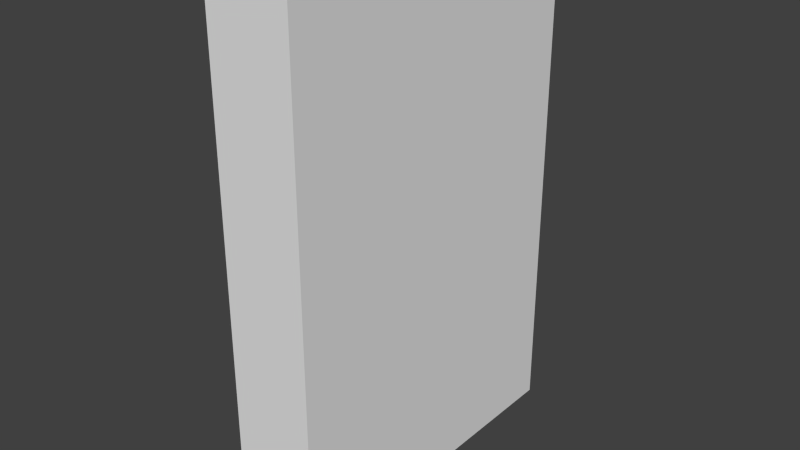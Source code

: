 # Source: Model_Source.blend  (saved by Blender 2.75.0; exported with 4.5.12 LTS)
import bpy
from mathutils import Matrix  # noqa: F401  (used for matrix-valued properties, if any)

bpy.ops.wm.read_factory_settings(use_empty=True)
scene = bpy.context.scene
scene.name = 'Scene'

# ---- collections
col_collection_1 = bpy.data.collections.new('Collection 1'); scene.collection.children.link(col_collection_1)
col_collection_1.hide_render = True
col_collection_1.hide_viewport = True
col_collection_2 = bpy.data.collections.new('Collection 2'); scene.collection.children.link(col_collection_2)

# ---- world
world_world = bpy.data.worlds.new('World'); scene.world = world_world
world_world.color = (0.05088, 0.05088, 0.05088)
world_world.use_sun_shadow = False
world_world.sun_shadow_jitter_overblur = 0.0
world_world.cycles.sampling_method = 'MANUAL'
world_world.cycles.sample_map_resolution = 256

# ---- meshes
me_cube_001 = bpy.data.meshes.new('Cube.001')
me_cube_001.from_pydata([(0.09865, 0.1283, 0.9905), (0.09865, 0.1373, 0.989), (0.09865, 0.1455, 0.9866), (0.09865, 0.1527, 0.9835), (0.09865, 0.159, 0.9795), (0.09865, 0.1644, 0.9749), (0.09865, 0.1689, 0.9696), (0.09865, 0.1726, 0.9637), (0.09865, 0.1755, 0.9574), (0.09865, 0.1775, 0.9506), (0.09865, 0.1787, 0.9435), (0.09865, 0.1791, 0.9361), (0.09865, 0.1787, 0.9287), (0.09865, 0.1774, 0.9217), (0.09865, 0.1753, 0.9151), (0.09865, 0.1723, 0.9089), (0.09865, 0.1683, 0.9032), (0.09865, 0.1635, 0.8981), (0.09865, 0.1578, 0.8936), (0.09865, 0.1511, 0.8898), (0.09865, 0.1434, 0.8867), (0.09865, 0.1349, 0.8845), (0.09865, 0.1253, 0.8831), (0.09865, 0.08616, 0.8826), (0.09865, 0.08616, 0.8), (0.09865, 0.05872, 0.8), (0.09865, 0.05872, 0.991), (0.09865, 0.1222, 0.9075), (0.09865, 0.1268, 0.9081), (0.09865, 0.1311, 0.9092), (0.09865, 0.135, 0.9108), (0.09865, 0.1386, 0.9127), (0.09865, 0.1417, 0.9151), (0.09865, 0.1444, 0.9178), (0.09865, 0.1467, 0.921), (0.09865, 0.1485, 0.9245), (0.09865, 0.1498, 0.9284), (0.09865, 0.1506, 0.9326), (0.09865, 0.1508, 0.9372), (0.09865, 0.1507, 0.9407), (0.09865, 0.1502, 0.9442), (0.09865, 0.1493, 0.9477), (0.09865, 0.148, 0.951), (0.09865, 0.1462, 0.9541), (0.09865, 0.1439, 0.957), (0.09865, 0.1412, 0.9596), (0.09865, 0.1379, 0.9619), (0.09865, 0.1339, 0.9637), (0.09865, 0.1294, 0.9651), (0.09865, 0.1242, 0.966), (0.09865, 0.08616, 0.9663), (0.09865, 0.08616, 0.9072), (0.09865, -0.0096, 0.8), (0.09865, -0.0096, 0.991), (0.09865, 0.01784, 0.991), (0.09865, 0.01784, 0.8), (0.09865, -0.1209, 0.9905), (0.09865, -0.1122, 0.9893), (0.09865, -0.1042, 0.9872), (0.09865, -0.09685, 0.9844), (0.09865, -0.09025, 0.9809), (0.09865, -0.08443, 0.9766), (0.09865, -0.07941, 0.9717), (0.09865, -0.07523, 0.966), (0.09865, -0.07193, 0.9598), (0.09865, -0.06952, 0.9529), (0.09865, -0.06806, 0.9455), (0.09865, -0.06756, 0.9375), (0.09865, -0.0678, 0.9321), (0.09865, -0.06851, 0.9269), (0.09865, -0.06967, 0.922), (0.09865, -0.07129, 0.9173), (0.09865, -0.07336, 0.9129), (0.09865, -0.07586, 0.9089), (0.09865, -0.07878, 0.905), (0.09865, -0.08212, 0.9015), (0.09865, -0.08587, 0.8983), (0.09865, -0.09002, 0.8955), (0.09865, -0.09456, 0.8929), (0.09865, -0.09948, 0.8907), (0.09865, -0.09131, 0.8845), (0.09865, -0.08397, 0.8772), (0.09865, -0.07715, 0.8689), (0.09865, -0.03088, 0.8), (0.09865, -0.06364, 0.8), (0.09865, -0.1054, 0.8626), (0.09865, -0.1144, 0.8723), (0.09865, -0.1184, 0.8757), (0.09865, -0.1222, 0.8784), (0.09865, -0.1258, 0.8803), (0.09865, -0.1292, 0.8816), (0.09865, -0.1327, 0.8824), (0.09865, -0.1361, 0.8828), (0.09865, -0.151, 0.8829), (0.09865, -0.151, 0.8), (0.09865, -0.1784, 0.8), (0.09865, -0.1784, 0.991), (0.09865, -0.1264, 0.9078), (0.09865, -0.1204, 0.9087), (0.09865, -0.1151, 0.9101), (0.09865, -0.1105, 0.912), (0.09865, -0.1067, 0.9144), (0.09865, -0.1035, 0.9171), (0.09865, -0.1009, 0.9201), (0.09865, -0.09891, 0.9234), (0.09865, -0.09745, 0.927), (0.09865, -0.09648, 0.9308), (0.09865, -0.09596, 0.9346), (0.09865, -0.09584, 0.9386), (0.09865, -0.09613, 0.9429), (0.09865, -0.09687, 0.947), (0.09865, -0.09808, 0.9507), (0.09865, -0.09978, 0.954), (0.09865, -0.102, 0.9571), (0.09865, -0.1047, 0.9597), (0.09865, -0.108, 0.962), (0.09865, -0.1119, 0.9639), (0.09865, -0.1163, 0.9655), (0.09865, -0.1214, 0.9665), (0.09865, -0.127, 0.9672), (0.09865, -0.151, 0.9674), (0.09865, -0.151, 0.9075), (0.08465, -0.1209, 0.9905), (0.09865, -0.1209, 0.9905), (0.08465, -0.1122, 0.9893), (0.09865, -0.1122, 0.9893), (0.08465, -0.1042, 0.9872), (0.09865, -0.1042, 0.9872), (0.08465, -0.09685, 0.9844), (0.09865, -0.09685, 0.9844), (0.08465, -0.09025, 0.9809), (0.09865, -0.09025, 0.9809), (0.08465, -0.08443, 0.9766), (0.09865, -0.08443, 0.9766), (0.08465, -0.07941, 0.9717), (0.09865, -0.07941, 0.9717), (0.08465, -0.07523, 0.966), (0.09865, -0.07523, 0.966), (0.08465, -0.07193, 0.9598), (0.09865, -0.07193, 0.9598), (0.08465, -0.06952, 0.9529), (0.09865, -0.06952, 0.9529), (0.08465, -0.06806, 0.9455), (0.09865, -0.06806, 0.9455), (0.08465, -0.06756, 0.9375), (0.09865, -0.06756, 0.9375), (0.08465, -0.0678, 0.9321), (0.09865, -0.0678, 0.9321), (0.08465, -0.06851, 0.9269), (0.09865, -0.06851, 0.9269), (0.08465, -0.06967, 0.922), (0.09865, -0.06967, 0.922), (0.08465, -0.07129, 0.9173), (0.09865, -0.07129, 0.9173), (0.08465, -0.07336, 0.9129), (0.09865, -0.07336, 0.9129), (0.08465, -0.07586, 0.9089), (0.09865, -0.07586, 0.9089), (0.08465, -0.07878, 0.905), (0.09865, -0.07878, 0.905), (0.08465, -0.08212, 0.9015), (0.09865, -0.08212, 0.9015), (0.08465, -0.08587, 0.8983), (0.09865, -0.08587, 0.8983), (0.08465, -0.09002, 0.8955), (0.09865, -0.09002, 0.8955), (0.08465, -0.09456, 0.8929), (0.09865, -0.09456, 0.8929), (0.08465, -0.09948, 0.8907), (0.09865, -0.09948, 0.8907), (0.08465, -0.09131, 0.8845), (0.09865, -0.09131, 0.8845), (0.08465, -0.08397, 0.8772), (0.09865, -0.08397, 0.8772), (0.08465, -0.07715, 0.8689), (0.09865, -0.07715, 0.8689), (0.08465, -0.03088, 0.8), (0.09865, -0.03088, 0.8), (0.08465, -0.06364, 0.8), (0.09865, -0.06364, 0.8), (0.08465, -0.1054, 0.8626), (0.09865, -0.1054, 0.8626), (0.08465, -0.1144, 0.8723), (0.09865, -0.1144, 0.8723), (0.08465, -0.1184, 0.8757), (0.09865, -0.1184, 0.8757), (0.08465, -0.1222, 0.8784), (0.09865, -0.1222, 0.8784), (0.08465, -0.1258, 0.8803), (0.09865, -0.1258, 0.8803), (0.08465, -0.1292, 0.8816), (0.09865, -0.1292, 0.8816), (0.08465, -0.1327, 0.8824), (0.09865, -0.1327, 0.8824), (0.08465, -0.1361, 0.8828), (0.09865, -0.1361, 0.8828), (0.08465, -0.151, 0.8829), (0.09865, -0.151, 0.8829), (0.08465, -0.151, 0.8), (0.09865, -0.151, 0.8), (0.08465, -0.1784, 0.8), (0.09865, -0.1784, 0.8), (0.08465, -0.1784, 0.991), (0.09865, -0.1784, 0.991), (0.08465, -0.1264, 0.9078), (0.09865, -0.1264, 0.9078), (0.08465, -0.1204, 0.9087), (0.09865, -0.1204, 0.9087), (0.08465, -0.1151, 0.9101), (0.09865, -0.1151, 0.9101), (0.08465, -0.1105, 0.912), (0.09865, -0.1105, 0.912), (0.08465, -0.1067, 0.9144), (0.09865, -0.1067, 0.9144), (0.08465, -0.1035, 0.9171), (0.09865, -0.1035, 0.9171), (0.08465, -0.1009, 0.9201), (0.09865, -0.1009, 0.9201), (0.08465, -0.09891, 0.9234), (0.09865, -0.09891, 0.9234), (0.08465, -0.09745, 0.927), (0.09865, -0.09745, 0.927), (0.08465, -0.09648, 0.9308), (0.09865, -0.09648, 0.9308), (0.08465, -0.09596, 0.9346), (0.09865, -0.09596, 0.9346), (0.08465, -0.09584, 0.9386), (0.09865, -0.09584, 0.9386), (0.08465, -0.09613, 0.9429), (0.09865, -0.09613, 0.9429), (0.08465, -0.09687, 0.947), (0.09865, -0.09687, 0.947), (0.08465, -0.09808, 0.9507), (0.09865, -0.09808, 0.9507), (0.08465, -0.09978, 0.954), (0.09865, -0.09978, 0.954), (0.08465, -0.102, 0.9571), (0.09865, -0.102, 0.9571), (0.08465, -0.1047, 0.9597), (0.09865, -0.1047, 0.9597), (0.08465, -0.108, 0.962), (0.09865, -0.108, 0.962), (0.08465, -0.1119, 0.9639), (0.09865, -0.1119, 0.9639), (0.08465, -0.1163, 0.9655), (0.09865, -0.1163, 0.9655), (0.08465, -0.1214, 0.9665), (0.09865, -0.1214, 0.9665), (0.08465, -0.127, 0.9672), (0.09865, -0.127, 0.9672), (0.08465, -0.151, 0.9674), (0.09865, -0.151, 0.9674), (0.08465, -0.151, 0.9075), (0.09865, -0.151, 0.9075), (0.08465, -0.0096, 0.8), (0.09865, -0.0096, 0.8), (0.08465, -0.0096, 0.991), (0.09865, -0.0096, 0.991), (0.08465, 0.01784, 0.991), (0.09865, 0.01784, 0.991), (0.08465, 0.01784, 0.8), (0.09865, 0.01784, 0.8), (0.08465, 0.1283, 0.9905), (0.09865, 0.1283, 0.9905), (0.08465, 0.1373, 0.989), (0.09865, 0.1373, 0.989), (0.08465, 0.1455, 0.9866), (0.09865, 0.1455, 0.9866), (0.08465, 0.1527, 0.9835), (0.09865, 0.1527, 0.9835), (0.08465, 0.159, 0.9795), (0.09865, 0.159, 0.9795), (0.08465, 0.1644, 0.9749), (0.09865, 0.1644, 0.9749), (0.08465, 0.1689, 0.9696), (0.09865, 0.1689, 0.9696), (0.08465, 0.1726, 0.9637), (0.09865, 0.1726, 0.9637), (0.08465, 0.1755, 0.9574), (0.09865, 0.1755, 0.9574), (0.08465, 0.1775, 0.9506), (0.09865, 0.1775, 0.9506), (0.08465, 0.1787, 0.9435), (0.09865, 0.1787, 0.9435), (0.08465, 0.1791, 0.9361), (0.09865, 0.1791, 0.9361), (0.08465, 0.1787, 0.9287), (0.09865, 0.1787, 0.9287), (0.08465, 0.1774, 0.9217), (0.09865, 0.1774, 0.9217), (0.08465, 0.1753, 0.9151), (0.09865, 0.1753, 0.9151), (0.08465, 0.1723, 0.9089), (0.09865, 0.1723, 0.9089), (0.08465, 0.1683, 0.9032), (0.09865, 0.1683, 0.9032), (0.08465, 0.1635, 0.8981), (0.09865, 0.1635, 0.8981), (0.08465, 0.1578, 0.8936), (0.09865, 0.1578, 0.8936), (0.08465, 0.1511, 0.8898), (0.09865, 0.1511, 0.8898), (0.08465, 0.1434, 0.8867), (0.09865, 0.1434, 0.8867), (0.08465, 0.1349, 0.8845), (0.09865, 0.1349, 0.8845), (0.08465, 0.1253, 0.8831), (0.09865, 0.1253, 0.8831), (0.08465, 0.08616, 0.8826), (0.09865, 0.08616, 0.8826), (0.08465, 0.08616, 0.8), (0.09865, 0.08616, 0.8), (0.08465, 0.05872, 0.8), (0.09865, 0.05872, 0.8), (0.08465, 0.05872, 0.991), (0.09865, 0.05872, 0.991), (0.08465, 0.1222, 0.9075), (0.09865, 0.1222, 0.9075), (0.08465, 0.1268, 0.9081), (0.09865, 0.1268, 0.9081), (0.08465, 0.1311, 0.9092), (0.09865, 0.1311, 0.9092), (0.08465, 0.135, 0.9108), (0.09865, 0.135, 0.9108), (0.08465, 0.1386, 0.9127), (0.09865, 0.1386, 0.9127), (0.08465, 0.1417, 0.9151), (0.09865, 0.1417, 0.9151), (0.08465, 0.1444, 0.9178), (0.09865, 0.1444, 0.9178), (0.08465, 0.1467, 0.921), (0.09865, 0.1467, 0.921), (0.08465, 0.1485, 0.9245), (0.09865, 0.1485, 0.9245), (0.08465, 0.1498, 0.9284), (0.09865, 0.1498, 0.9284), (0.08465, 0.1506, 0.9326), (0.09865, 0.1506, 0.9326), (0.08465, 0.1508, 0.9372), (0.09865, 0.1508, 0.9372), (0.08465, 0.1507, 0.9407), (0.09865, 0.1507, 0.9407), (0.08465, 0.1502, 0.9442), (0.09865, 0.1502, 0.9442), (0.08465, 0.1493, 0.9477), (0.09865, 0.1493, 0.9477), (0.08465, 0.148, 0.951), (0.09865, 0.148, 0.951), (0.08465, 0.1462, 0.9541), (0.09865, 0.1462, 0.9541), (0.08465, 0.1439, 0.957), (0.09865, 0.1439, 0.957), (0.08465, 0.1412, 0.9596), (0.09865, 0.1412, 0.9596), (0.08465, 0.1379, 0.9619), (0.09865, 0.1379, 0.9619), (0.08465, 0.1339, 0.9637), (0.09865, 0.1339, 0.9637), (0.08465, 0.1294, 0.9651), (0.09865, 0.1294, 0.9651), (0.08465, 0.1242, 0.966), (0.09865, 0.1242, 0.966), (0.08465, 0.08616, 0.9663), (0.09865, 0.08616, 0.9663), (0.08465, 0.08616, 0.9072), (0.09865, 0.08616, 0.9072), (-0.1, -0.4, 0.0), (-0.1, -0.4, 1.1), (-0.1, 0.4, 0.0), (-0.1, 0.4, 1.1), (0.1, -0.4, 0.0), (0.1, -0.4, 1.1), (0.1, 0.4, 0.0), (0.1, 0.4, 1.1), (-0.1, -0.3333, 1.2), (-0.1, 0.3333, 1.2), (-0.1, 0.3333, 0.0), (-0.1, -0.3333, 0.0), (0.1, 0.3333, 1.2), (0.1, -0.3333, 1.2), (0.1, -0.3333, 0.0), (0.1, 0.3333, 0.0), (-0.1, -0.4, 1.011), (-0.1, 0.4, 1.011), (0.1, 0.4, 1.011), (0.1, -0.4, 1.011), (0.1, 0.3333, 1.073), (0.1, -0.3333, 1.073), (-0.1, -0.3333, 1.073), (-0.1, 0.3333, 1.073), (0.09, -0.3333, 0.0), (0.09, 0.3333, 0.0), (0.09, 0.3333, 1.073), (0.09, -0.3333, 1.073), (-0.1, -0.2964, 1.2), (-0.1, 0.2964, 1.2), (-0.1, 0.2964, 0.0), (-0.1, -0.2964, 0.0), (0.1, 0.2964, 1.2), (0.1, -0.2964, 1.2), (-0.1, 0.2964, 1.133), (-0.1, -0.2964, 1.133), (0.1, -0.2964, 1.133), (0.1, 0.2964, 1.133), (0.09, -0.2964, 0.0), (0.09, 0.2964, 0.0), (0.09, -0.2964, 1.133), (0.09, 0.2964, 1.133)], [], [(22, 21, 20, 19, 18, 17, 16, 15, 14, 13, 12, 11, 10, 40, 39, 38, 37, 36, 35, 34, 33, 32, 31, 30, 29, 28, 27, 51, 50, 49, 48, 47, 46, 45, 44, 43, 42, 41, 9, 8, 7, 6, 5, 4, 3, 2, 1, 0, 26, 25, 24, 23), (116, 64, 63, 117), (66, 65, 64, 116, 115, 114, 113, 112, 111, 110, 109, 108, 107, 106, 105, 104, 103, 102, 101, 100, 99, 98, 97, 121, 120, 119, 118, 117, 63, 62, 61, 60, 59, 58, 57, 56, 96, 95, 94, 93, 92, 91, 90, 89, 88, 87, 86, 85, 84, 83, 82, 81, 80, 79, 78, 77, 76, 75, 74, 73, 72, 71, 70, 69, 68, 67), (52, 55, 54, 53), (40, 10, 9, 41), (123, 125, 124, 122), (125, 127, 126, 124), (127, 129, 128, 126), (129, 131, 130, 128), (131, 133, 132, 130), (133, 135, 134, 132), (135, 137, 136, 134), (137, 139, 138, 136), (139, 141, 140, 138), (141, 143, 142, 140), (143, 145, 144, 142), (145, 147, 146, 144), (147, 149, 148, 146), (149, 151, 150, 148), (151, 153, 152, 150), (153, 155, 154, 152), (155, 157, 156, 154), (157, 159, 158, 156), (159, 161, 160, 158), (161, 163, 162, 160), (163, 165, 164, 162), (165, 167, 166, 164), (167, 169, 168, 166), (179, 181, 180, 178), (253, 205, 204, 252), (195, 197, 196, 194), (173, 172, 170, 171), (181, 183, 182, 180), (177, 176, 174, 175), (177, 179, 178, 176), (173, 175, 174, 172), (169, 171, 170, 168), (183, 185, 184, 182), (185, 187, 186, 184), (187, 189, 188, 186), (189, 191, 190, 188), (191, 193, 192, 190), (193, 195, 194, 192), (249, 251, 250, 248), (197, 199, 198, 196), (199, 201, 200, 198), (201, 203, 202, 200), (307, 309, 308, 306), (203, 123, 122, 202), (205, 207, 206, 204), (207, 209, 208, 206), (209, 211, 210, 208), (211, 213, 212, 210), (213, 215, 214, 212), (215, 217, 216, 214), (217, 219, 218, 216), (219, 221, 220, 218), (221, 223, 222, 220), (223, 225, 224, 222), (225, 227, 226, 224), (227, 229, 228, 226), (229, 231, 230, 228), (231, 233, 232, 230), (233, 235, 234, 232), (235, 237, 236, 234), (237, 239, 238, 236), (239, 241, 240, 238), (241, 243, 242, 240), (243, 245, 244, 242), (245, 247, 246, 244), (247, 249, 248, 246), (251, 253, 252, 250), (255, 257, 256, 254), (257, 259, 258, 256), (259, 261, 260, 258), (261, 255, 254, 260), (263, 265, 264, 262), (265, 267, 266, 264), (267, 269, 268, 266), (269, 271, 270, 268), (271, 273, 272, 270), (273, 275, 274, 272), (275, 277, 276, 274), (277, 279, 278, 276), (279, 281, 280, 278), (281, 283, 282, 280), (283, 285, 284, 282), (285, 287, 286, 284), (287, 289, 288, 286), (289, 291, 290, 288), (291, 293, 292, 290), (293, 295, 294, 292), (295, 297, 296, 294), (297, 299, 298, 296), (299, 301, 300, 298), (301, 303, 302, 300), (303, 305, 304, 302), (305, 307, 306, 304), (365, 317, 316, 364), (309, 311, 310, 308), (311, 313, 312, 310), (313, 315, 314, 312), (363, 362, 360, 361), (315, 263, 262, 314), (317, 319, 318, 316), (319, 321, 320, 318), (321, 323, 322, 320), (323, 325, 324, 322), (325, 327, 326, 324), (327, 329, 328, 326), (329, 331, 330, 328), (331, 333, 332, 330), (333, 335, 334, 332), (335, 337, 336, 334), (337, 339, 338, 336), (339, 341, 340, 338), (341, 343, 342, 340), (343, 345, 344, 342), (345, 347, 346, 344), (347, 349, 348, 346), (349, 351, 350, 348), (351, 353, 352, 350), (353, 355, 354, 352), (355, 357, 356, 354), (357, 359, 358, 356), (359, 361, 360, 358), (363, 365, 364, 362), (389, 383, 368, 376), (383, 384, 372, 368), (387, 385, 370, 380), (385, 382, 366, 370), (378, 373, 369, 375), (371, 379, 374, 367), (398, 378, 375, 395), (384, 386, 381, 372), (381, 386, 392, 391), (382, 388, 377, 366), (400, 389, 376, 396), (395, 375, 389, 400), (367, 374, 388, 382), (399, 379, 387, 402), (373, 378, 386, 384), (371, 367, 382, 385), (379, 371, 385, 387), (369, 373, 384, 383), (375, 369, 383, 389), (406, 393, 390, 404), (402, 387, 393, 406), (387, 380, 390, 393), (386, 403, 407, 392), (403, 402, 406, 407), (392, 407, 405, 391), (407, 406, 404, 405), (378, 398, 403, 386), (398, 399, 402, 403), (374, 394, 401, 388), (394, 395, 400, 401), (388, 401, 397, 377), (401, 400, 396, 397), (379, 399, 394, 374), (399, 398, 395, 394)])
me_cube_001.polygons.foreach_set('use_smooth', [0, 0, 0, 0, 0, 1, 1, 1, 1, 1, 1, 1, 1, 1, 1, 1, 1, 1, 1, 1, 1, 1, 1, 1, 1, 1, 1, 1, 1, 1, 1, 1, 1, 1, 1, 1, 1, 1, 1, 1, 1, 1, 1, 1, 1, 1, 1, 1, 1, 1, 1, 1, 1, 1, 1, 1, 1, 1, 1, 1, 1, 1, 1, 1, 1, 1, 1, 1, 1, 1, 1, 1, 1, 1, 1, 1, 1, 1, 1, 1, 1, 1, 1, 1, 1, 1, 1, 1, 1, 1, 1, 1, 1, 1, 1, 1, 1, 1, 1, 1, 1, 1, 1, 1, 1, 1, 1, 1, 1, 1, 1, 1, 1, 1, 1, 1, 1, 1, 1, 1, 1, 1, 1, 1, 1, 1, 1, 0, 0, 0, 0, 0, 0, 0, 0, 0, 0, 0, 0, 0, 0, 0, 0, 0, 0, 0, 0, 0, 0, 0, 0, 0, 0, 0, 0, 0, 0, 0, 0, 0, 0])
_uv = me_cube_001.uv_layers.new(name='UVMap')
_uv.uv.foreach_set('vector', [0.6601, 0.5667, 0.6597, 0.5667, 0.6593, 0.5666, 0.659, 0.5665, 0.6587, 0.5663, 0.6585, 0.5661, 0.6583, 0.5659, 0.6581, 0.5657, 0.658, 0.5654, 0.6579, 0.5652, 0.6579, 0.5649, 0.6579, 0.5646, 0.6579, 0.5643, 0.6591, 0.5642, 0.659, 0.5644, 0.659, 0.5645, 0.659, 0.5647, 0.6591, 0.5649, 0.6591, 0.565, 0.6592, 0.5652, 0.6593, 0.5653, 0.6594, 0.5654, 0.6595, 0.5655, 0.6597, 0.5656, 0.6599, 0.5657, 0.66, 0.5657, 0.6602, 0.5657, 0.6617, 0.5658, 0.6617, 0.5633, 0.6601, 0.5634, 0.6599, 0.5634, 0.6597, 0.5634, 0.6596, 0.5635, 0.6594, 0.5636, 0.6593, 0.5637, 0.6592, 0.5638, 0.6592, 0.564, 0.6591, 0.5641, 0.6579, 0.564, 0.658, 0.5637, 0.6581, 0.5634, 0.6583, 0.5632, 0.6585, 0.563, 0.6587, 0.5628, 0.659, 0.5626, 0.6593, 0.5625, 0.6596, 0.5624, 0.66, 0.5624, 0.6629, 0.5623, 0.6629, 0.5701, 0.6617, 0.5701, 0.6617, 0.5668, 0.6551, 0.5634, 0.6534, 0.5636, 0.6536, 0.5634, 0.6553, 0.5634, 0.6533, 0.5642, 0.6533, 0.5639, 0.6534, 0.5636, 0.6551, 0.5634, 0.6549, 0.5635, 0.6548, 0.5636, 0.6547, 0.5637, 0.6546, 0.5638, 0.6545, 0.564, 0.6545, 0.5641, 0.6544, 0.5643, 0.6544, 0.5645, 0.6544, 0.5646, 0.6544, 0.5648, 0.6545, 0.5649, 0.6545, 0.5651, 0.6546, 0.5652, 0.6547, 0.5654, 0.6549, 0.5655, 0.655, 0.5656, 0.6552, 0.5656, 0.6554, 0.5657, 0.6557, 0.5657, 0.6567, 0.5657, 0.6567, 0.5633, 0.6557, 0.5633, 0.6555, 0.5633, 0.6553, 0.5634, 0.6536, 0.5634, 0.6537, 0.5631, 0.6539, 0.5629, 0.6542, 0.5627, 0.6545, 0.5626, 0.6548, 0.5625, 0.6551, 0.5624, 0.6555, 0.5624, 0.6579, 0.5623, 0.6579, 0.5701, 0.6567, 0.5701, 0.6567, 0.5667, 0.6561, 0.5667, 0.6559, 0.5668, 0.6558, 0.5668, 0.6557, 0.5669, 0.6555, 0.5669, 0.6554, 0.567, 0.6552, 0.5672, 0.6548, 0.5676, 0.6531, 0.5701, 0.6517, 0.5701, 0.6536, 0.5673, 0.6539, 0.567, 0.6542, 0.5667, 0.6546, 0.5664, 0.6544, 0.5663, 0.6542, 0.5662, 0.654, 0.5661, 0.6538, 0.566, 0.6537, 0.5658, 0.6536, 0.5657, 0.6535, 0.5655, 0.6534, 0.5653, 0.6533, 0.5652, 0.6533, 0.5649, 0.6532, 0.5647, 0.6532, 0.5645, 0.6633, 0.5623, 0.6644, 0.5623, 0.6644, 0.5701, 0.6633, 0.5701, 0.6591, 0.5642, 0.6579, 0.5643, 0.6579, 0.564, 0.6591, 0.5641, 0.08813, 0.4778, 0.08813, 0.4781, 0.08755, 0.4781, 0.08755, 0.4778, 0.08813, 0.4781, 0.08813, 0.4784, 0.08755, 0.4784, 0.08755, 0.4781, 0.08813, 0.4784, 0.08813, 0.4788, 0.08755, 0.4788, 0.08755, 0.4784, 0.08813, 0.4788, 0.08813, 0.4791, 0.08755, 0.4791, 0.08755, 0.4788, 0.08813, 0.4791, 0.08813, 0.4793, 0.08755, 0.4793, 0.08755, 0.4791, 0.08813, 0.4793, 0.08813, 0.4796, 0.08755, 0.4796, 0.08755, 0.4793, 0.08813, 0.4796, 0.08813, 0.4798, 0.08755, 0.4798, 0.08755, 0.4796, 0.08813, 0.4798, 0.08813, 0.48, 0.08755, 0.48, 0.08755, 0.4798, 0.09047, 0.4786, 0.09047, 0.4783, 0.09105, 0.4783, 0.09105, 0.4786, 0.09047, 0.4783, 0.09047, 0.4781, 0.09105, 0.4781, 0.09105, 0.4783, 0.09047, 0.4781, 0.09047, 0.4778, 0.09105, 0.4778, 0.09105, 0.4781, 0.09047, 0.4778, 0.09047, 0.4776, 0.09105, 0.4776, 0.09105, 0.4778, 0.09047, 0.4776, 0.09047, 0.4774, 0.09105, 0.4774, 0.09105, 0.4776, 0.09047, 0.4774, 0.09047, 0.4772, 0.09105, 0.4772, 0.09105, 0.4774, 0.09047, 0.4772, 0.09047, 0.477, 0.09105, 0.477, 0.09105, 0.4772, 0.09047, 0.477, 0.09047, 0.4768, 0.09105, 0.4768, 0.09105, 0.477, 0.09047, 0.4768, 0.09047, 0.4766, 0.09105, 0.4766, 0.09105, 0.4768, 0.09047, 0.4766, 0.09047, 0.4764, 0.09105, 0.4764, 0.09105, 0.4766, 0.09047, 0.4764, 0.09047, 0.4762, 0.09105, 0.4762, 0.09105, 0.4764, 0.09047, 0.4762, 0.09047, 0.476, 0.09105, 0.476, 0.09105, 0.4762, 0.09047, 0.476, 0.09047, 0.4758, 0.09105, 0.4758, 0.09105, 0.476, 0.09047, 0.4758, 0.09047, 0.4757, 0.09105, 0.4757, 0.09105, 0.4758, 0.09047, 0.4757, 0.09047, 0.4755, 0.09105, 0.4755, 0.09105, 0.4757, 0.08638, 0.4801, 0.08638, 0.4776, 0.08697, 0.4776, 0.08697, 0.4801, 0.09575, 0.477, 0.09575, 0.4761, 0.09633, 0.4761, 0.09633, 0.477, 0.08638, 0.4761, 0.08638, 0.4755, 0.08697, 0.4755, 0.08697, 0.4761, 0.08813, 0.4786, 0.08872, 0.4786, 0.08872, 0.479, 0.08813, 0.479, 0.08638, 0.4776, 0.08638, 0.4771, 0.08697, 0.4771, 0.08697, 0.4776, 0.08813, 0.4755, 0.08872, 0.4755, 0.08872, 0.4782, 0.08813, 0.4782, 0.08638, 0.4813, 0.08638, 0.4801, 0.08697, 0.4801, 0.08697, 0.4813, 0.08813, 0.4786, 0.08813, 0.4782, 0.08872, 0.4782, 0.08872, 0.4786, 0.08813, 0.4794, 0.08813, 0.479, 0.08872, 0.479, 0.08872, 0.4794, 0.08638, 0.4771, 0.08638, 0.4769, 0.08697, 0.4769, 0.08697, 0.4771, 0.08638, 0.4769, 0.08638, 0.4767, 0.08697, 0.4767, 0.08697, 0.4769, 0.08638, 0.4767, 0.08638, 0.4765, 0.08697, 0.4765, 0.08697, 0.4767, 0.08638, 0.4765, 0.08638, 0.4764, 0.08697, 0.4764, 0.08697, 0.4765, 0.08638, 0.4764, 0.08638, 0.4762, 0.08697, 0.4762, 0.08697, 0.4764, 0.08638, 0.4762, 0.08638, 0.4761, 0.08697, 0.4761, 0.08697, 0.4762, 0.09339, 0.4764, 0.09339, 0.4755, 0.09397, 0.4755, 0.09397, 0.4764, 0.0893, 0.4755, 0.0893, 0.4787, 0.08872, 0.4787, 0.08872, 0.4755, 0.09808, 0.4766, 0.09808, 0.4755, 0.09867, 0.4755, 0.09867, 0.4766, 0.08463, 0.4831, 0.08463, 0.4755, 0.08521, 0.4755, 0.08521, 0.4831, 0.09222, 0.4764, 0.09222, 0.4779, 0.09164, 0.4779, 0.09164, 0.4764, 0.08813, 0.4755, 0.08813, 0.4778, 0.08755, 0.4778, 0.08755, 0.4755, 0.09575, 0.4761, 0.09575, 0.4759, 0.09633, 0.4759, 0.09633, 0.4761, 0.09575, 0.4759, 0.09575, 0.4757, 0.09633, 0.4757, 0.09633, 0.4759, 0.09575, 0.4757, 0.09575, 0.4755, 0.09633, 0.4755, 0.09633, 0.4757, 0.09633, 0.4773, 0.09633, 0.4772, 0.09692, 0.4772, 0.09692, 0.4773, 0.09633, 0.4772, 0.09633, 0.477, 0.09692, 0.477, 0.09692, 0.4772, 0.09633, 0.477, 0.09633, 0.4769, 0.09692, 0.4769, 0.09692, 0.477, 0.09633, 0.4769, 0.09633, 0.4767, 0.09692, 0.4767, 0.09692, 0.4769, 0.09633, 0.4767, 0.09633, 0.4766, 0.09692, 0.4766, 0.09692, 0.4767, 0.09633, 0.4766, 0.09633, 0.4764, 0.09692, 0.4764, 0.09692, 0.4766, 0.09633, 0.4764, 0.09633, 0.4763, 0.09692, 0.4763, 0.09692, 0.4764, 0.09633, 0.4763, 0.09633, 0.4761, 0.09692, 0.4761, 0.09692, 0.4763, 0.09633, 0.4761, 0.09633, 0.4759, 0.09692, 0.4759, 0.09692, 0.4761, 0.09633, 0.4759, 0.09633, 0.4758, 0.09692, 0.4758, 0.09692, 0.4759, 0.09633, 0.4758, 0.09633, 0.4756, 0.09692, 0.4756, 0.09692, 0.4758, 0.09633, 0.4756, 0.09633, 0.4755, 0.09692, 0.4755, 0.09692, 0.4756, 0.09339, 0.4777, 0.09339, 0.4775, 0.09397, 0.4775, 0.09397, 0.4777, 0.09339, 0.4775, 0.09339, 0.4774, 0.09397, 0.4774, 0.09397, 0.4775, 0.09339, 0.4774, 0.09339, 0.4772, 0.09397, 0.4772, 0.09397, 0.4774, 0.09339, 0.4772, 0.09339, 0.4771, 0.09397, 0.4771, 0.09397, 0.4772, 0.09339, 0.4771, 0.09339, 0.4769, 0.09397, 0.4769, 0.09397, 0.4771, 0.09339, 0.4769, 0.09339, 0.4767, 0.09397, 0.4767, 0.09397, 0.4769, 0.09339, 0.4767, 0.09339, 0.4764, 0.09397, 0.4764, 0.09397, 0.4767, 0.0928, 0.4755, 0.0928, 0.4778, 0.09222, 0.4778, 0.09222, 0.4755, 0.08405, 0.4831, 0.08405, 0.4755, 0.08463, 0.4755, 0.08463, 0.4831, 0.09575, 0.4755, 0.09575, 0.4766, 0.09516, 0.4766, 0.09516, 0.4755, 0.08638, 0.4755, 0.08638, 0.4827, 0.0858, 0.4827, 0.0858, 0.4755, 0.0975, 0.4766, 0.0975, 0.4755, 0.09808, 0.4755, 0.09808, 0.4766, 0.08697, 0.4776, 0.08697, 0.4772, 0.08755, 0.4772, 0.08755, 0.4776, 0.08697, 0.4772, 0.08697, 0.4769, 0.08755, 0.4769, 0.08755, 0.4772, 0.08697, 0.4769, 0.08697, 0.4766, 0.08755, 0.4766, 0.08755, 0.4769, 0.08697, 0.4766, 0.08697, 0.4763, 0.08755, 0.4763, 0.08755, 0.4766, 0.08697, 0.4763, 0.08697, 0.476, 0.08755, 0.476, 0.08755, 0.4763, 0.08697, 0.476, 0.08697, 0.4757, 0.08755, 0.4757, 0.08755, 0.476, 0.08697, 0.4757, 0.08697, 0.4755, 0.08755, 0.4755, 0.08755, 0.4757, 0.08988, 0.4755, 0.08988, 0.4757, 0.0893, 0.4757, 0.0893, 0.4755, 0.08988, 0.4757, 0.08988, 0.4759, 0.0893, 0.4759, 0.0893, 0.4757, 0.08988, 0.4759, 0.08988, 0.4762, 0.0893, 0.4762, 0.0893, 0.4759, 0.08988, 0.4762, 0.08988, 0.4765, 0.0893, 0.4765, 0.0893, 0.4762, 0.08988, 0.4765, 0.08988, 0.4768, 0.0893, 0.4768, 0.0893, 0.4765, 0.08988, 0.4768, 0.08988, 0.477, 0.0893, 0.477, 0.0893, 0.4768, 0.08988, 0.477, 0.08988, 0.4773, 0.0893, 0.4773, 0.0893, 0.477, 0.08988, 0.4773, 0.08988, 0.4776, 0.0893, 0.4776, 0.0893, 0.4773, 0.08988, 0.4776, 0.08988, 0.4779, 0.0893, 0.4779, 0.0893, 0.4776, 0.08988, 0.4779, 0.08988, 0.4781, 0.0893, 0.4781, 0.0893, 0.4779, 0.08988, 0.4781, 0.08988, 0.4784, 0.0893, 0.4784, 0.0893, 0.4781, 0.08988, 0.4784, 0.08988, 0.4787, 0.0893, 0.4787, 0.0893, 0.4784, 0.09222, 0.4755, 0.09222, 0.4758, 0.09164, 0.4758, 0.09164, 0.4755, 0.09222, 0.4758, 0.09222, 0.4761, 0.09164, 0.4761, 0.09164, 0.4758, 0.09222, 0.4761, 0.09222, 0.4764, 0.09164, 0.4764, 0.09164, 0.4761, 0.09397, 0.4775, 0.09397, 0.4761, 0.09456, 0.4761, 0.09456, 0.4775, 0.08988, 0.4786, 0.08988, 0.4755, 0.09047, 0.4755, 0.09047, 0.4786, 0.09692, 0.4766, 0.09692, 0.4755, 0.0975, 0.4755, 0.0975, 0.4766, 0.0858, 0.4755, 0.0858, 0.4831, 0.08521, 0.4831, 0.08521, 0.4755, 0.09164, 0.4781, 0.09105, 0.4781, 0.09105, 0.4766, 0.09164, 0.4766, 0.08697, 0.4803, 0.08697, 0.4776, 0.08755, 0.4776, 0.08755, 0.4803, 0.09397, 0.4761, 0.09397, 0.4759, 0.09456, 0.4759, 0.09456, 0.4761, 0.09397, 0.4759, 0.09397, 0.4758, 0.09456, 0.4758, 0.09456, 0.4759, 0.09397, 0.4758, 0.09397, 0.4756, 0.09456, 0.4756, 0.09456, 0.4758, 0.09397, 0.4756, 0.09397, 0.4755, 0.09456, 0.4755, 0.09456, 0.4756, 0.09456, 0.4771, 0.09456, 0.477, 0.09514, 0.477, 0.09514, 0.4771, 0.09456, 0.477, 0.09456, 0.4769, 0.09514, 0.4769, 0.09514, 0.477, 0.09456, 0.4769, 0.09456, 0.4767, 0.09514, 0.4767, 0.09514, 0.4769, 0.09456, 0.4767, 0.09456, 0.4766, 0.09514, 0.4766, 0.09514, 0.4767, 0.09456, 0.4766, 0.09456, 0.4764, 0.09514, 0.4764, 0.09514, 0.4766, 0.09456, 0.4764, 0.09456, 0.4762, 0.09514, 0.4762, 0.09514, 0.4764, 0.09456, 0.4762, 0.09456, 0.476, 0.09514, 0.476, 0.09514, 0.4762, 0.09456, 0.476, 0.09456, 0.4759, 0.09514, 0.4759, 0.09514, 0.476, 0.09456, 0.4759, 0.09456, 0.4758, 0.09514, 0.4758, 0.09514, 0.4759, 0.09456, 0.4758, 0.09456, 0.4756, 0.09514, 0.4756, 0.09514, 0.4758, 0.09456, 0.4756, 0.09456, 0.4755, 0.09514, 0.4755, 0.09514, 0.4756, 0.09164, 0.4755, 0.09164, 0.4756, 0.09105, 0.4756, 0.09105, 0.4755, 0.09164, 0.4756, 0.09164, 0.4758, 0.09105, 0.4758, 0.09105, 0.4756, 0.09164, 0.4758, 0.09164, 0.4759, 0.09105, 0.4759, 0.09105, 0.4758, 0.09164, 0.4759, 0.09164, 0.4761, 0.09105, 0.4761, 0.09105, 0.4759, 0.09164, 0.4761, 0.09164, 0.4762, 0.09105, 0.4762, 0.09105, 0.4761, 0.09164, 0.4762, 0.09164, 0.4764, 0.09105, 0.4764, 0.09105, 0.4762, 0.09164, 0.4764, 0.09164, 0.4766, 0.09105, 0.4766, 0.09105, 0.4764, 0.09339, 0.4755, 0.09339, 0.4778, 0.0928, 0.4778, 0.0928, 0.4755, 0.1294, 0.6302, 0.1322, 0.6327, 0.1322, 0.674, 0.1294, 0.674, 0.5423, 0.5134, 0.5507, 0.5134, 0.5507, 0.5515, 0.5423, 0.5515, 0.6461, 0.5571, 0.6434, 0.5546, 0.6434, 0.5134, 0.6461, 0.5134, 0.534, 0.5181, 0.5423, 0.5181, 0.5423, 0.5583, 0.534, 0.5583, 0.4673, 0.5166, 0.4673, 0.5127, 0.4756, 0.5127, 0.4756, 0.5166, 0.534, 0.5146, 0.534, 0.51, 0.5423, 0.51, 0.5423, 0.5146, 0.4673, 0.518, 0.4673, 0.5166, 0.4756, 0.5166, 0.4756, 0.518, 0.6767, 0.5546, 0.6739, 0.5571, 0.6739, 0.5134, 0.6767, 0.5134, 0.1468, 0.5154, 0.1468, 0.4728, 0.1472, 0.4728, 0.1472, 0.5154, 0.09881, 0.6327, 0.1016, 0.6302, 0.1016, 0.674, 0.09881, 0.674, 0.1279, 0.6277, 0.1294, 0.6302, 0.1294, 0.674, 0.1279, 0.674, 0.1279, 0.625, 0.1294, 0.625, 0.1294, 0.6302, 0.1279, 0.6277, 0.09881, 0.6291, 0.1016, 0.625, 0.1016, 0.6302, 0.09881, 0.6327, 0.6477, 0.5623, 0.6461, 0.5623, 0.6461, 0.5571, 0.6477, 0.5596, 0.6767, 0.5583, 0.6739, 0.5623, 0.6739, 0.5571, 0.6767, 0.5546, 0.534, 0.5146, 0.5423, 0.5146, 0.5423, 0.5181, 0.534, 0.5181, 0.6461, 0.5623, 0.6434, 0.5583, 0.6434, 0.5546, 0.6461, 0.5571, 0.5423, 0.51, 0.5507, 0.51, 0.5507, 0.5134, 0.5423, 0.5134, 0.1294, 0.625, 0.1322, 0.6291, 0.1322, 0.6327, 0.1294, 0.6302, 0.7116, 0.5596, 0.7101, 0.5571, 0.7101, 0.5134, 0.7116, 0.5134, 0.1468, 0.4728, 0.1468, 0.4756, 0.1464, 0.4756, 0.1464, 0.4728, 0.1468, 0.4756, 0.1468, 0.5161, 0.1464, 0.5161, 0.1464, 0.4756, 0.08248, 0.5004, 0.08248, 0.4981, 0.0829, 0.4981, 0.0829, 0.5004, 0.08248, 0.4981, 0.08248, 0.4755, 0.0829, 0.4755, 0.0829, 0.4981, 0.7379, 0.5571, 0.7364, 0.5596, 0.7364, 0.5134, 0.7379, 0.5134, 0.7364, 0.5596, 0.7116, 0.5596, 0.7116, 0.5134, 0.7364, 0.5134, 0.6739, 0.5623, 0.6724, 0.5623, 0.6724, 0.5596, 0.6739, 0.5571, 0.6724, 0.5623, 0.6477, 0.5623, 0.6477, 0.5596, 0.6724, 0.5596, 0.1016, 0.625, 0.1031, 0.625, 0.1031, 0.6277, 0.1016, 0.6302, 0.1031, 0.625, 0.1279, 0.625, 0.1279, 0.6277, 0.1031, 0.6277, 0.1016, 0.6302, 0.1031, 0.6277, 0.1031, 0.674, 0.1016, 0.674, 0.1031, 0.6277, 0.1279, 0.6277, 0.1279, 0.674, 0.1031, 0.674, 0.4673, 0.5424, 0.4673, 0.5409, 0.4756, 0.5409, 0.4756, 0.5424, 0.4673, 0.5409, 0.4673, 0.518, 0.4756, 0.518, 0.4756, 0.5409])
me_cube_001.use_remesh_preserve_volume = False
me_cube_001.use_remesh_preserve_attributes = False
me_cube_001.use_mirror_vertex_groups = False
me_cube_001.update()
me_cube_002 = bpy.data.meshes.new('Cube.002')
me_cube_002.from_pydata([(-0.1, -0.4, 0.0), (-0.1, -0.4, 1.2), (-0.1, 0.4, 0.0), (-0.1, 0.4, 1.2), (0.1, -0.4, 0.0), (0.1, -0.4, 1.2), (0.1, 0.4, 0.0), (0.1, 0.4, 1.2)], [], [(1, 3, 2, 0), (3, 7, 6, 2), (7, 5, 4, 6), (5, 1, 0, 4), (0, 2, 6, 4), (5, 7, 3, 1)])
_uv = me_cube_002.uv_layers.new(name='UVMap')
_uv.uv.foreach_set('vector', [0.05811, 0.4376, 0.1581, 0.4376, 0.1581, 0.5376, 0.05811, 0.5376, 0.4674, 0.45, 0.5674, 0.45, 0.5674, 0.55, 0.4674, 0.55, 0.6459, 0.45, 0.7459, 0.45, 0.7459, 0.55, 0.6459, 0.55, 0.4674, 0.45, 0.5674, 0.45, 0.5674, 0.55, 0.4674, 0.55, 0.6459, 0.45, 0.7459, 0.45, 0.7459, 0.55, 0.6459, 0.55, 0.4674, 0.45, 0.5674, 0.45, 0.5674, 0.55, 0.4674, 0.55])
me_cube_002.use_remesh_preserve_volume = False
me_cube_002.use_remesh_preserve_attributes = False
me_cube_002.use_mirror_vertex_groups = False
me_cube_002.update()

# ---- objects
ob_model_0 = bpy.data.objects.new('Model_0', me_cube_001)
ob_model_1 = bpy.data.objects.new('Model_1', me_cube_002)

# ---- transforms, parenting, visibility, modifiers, constraints
ob_model_0.location = (0.0, 0.0, 0.0)
ob_model_0.lineart.crease_threshold = 0.0
ob_model_1.location = (0.0, 0.0, 0.0)
ob_model_1.lineart.crease_threshold = 0.0

# ---- collection membership
col_collection_1.objects.link(ob_model_0)
col_collection_2.objects.link(ob_model_1)

# ---- scene / render settings (as saved in the file)
scene.frame_start = 1; scene.frame_end = 250; scene.frame_set(1)
scene.render.engine = 'BLENDER_EEVEE_NEXT'
scene.render.resolution_percentage = 50
scene.render.dither_intensity = 0.0
scene.cycles.use_denoising = False
scene.cycles.samples = 10
scene.cycles.sampling_pattern = 'TABULATED_SOBOL'
scene.cycles.light_sampling_threshold = 0.0
scene.cycles.use_adaptive_sampling = False
scene.cycles.use_light_tree = False
scene.cycles.blur_glossy = 0.0
scene.cycles.pixel_filter_type = 'GAUSSIAN'
scene.cycles.sample_clamp_indirect = 0.0
scene.view_settings.view_transform = 'Standard'
bpy.context.view_layer.update()

# ---- added for rendering (the .blend has no active camera and no usable light): camera, sun
cam_auto = bpy.data.cameras.new('AutoCamera')
cam_auto.lens = 50.0
cam_auto.sensor_width = 36.0
cam_auto.clip_end = 1000.0
ob_auto_camera = bpy.data.objects.new('AutoCamera', cam_auto)
scene.collection.objects.link(ob_auto_camera)
ob_auto_camera.location = (1.34715, -1.61658, 1.67772)
ob_auto_camera.rotation_euler = (1.09748, -7.21219e-08, 0.694738)
scene.camera = ob_auto_camera
light_auto_sun = bpy.data.lights.new('AutoSun', 'SUN')
light_auto_sun.energy = 3.0
light_auto_sun.angle = 0.0523599
ob_auto_sun = bpy.data.objects.new('AutoSun', light_auto_sun)
scene.collection.objects.link(ob_auto_sun)
ob_auto_sun.rotation_euler = (0.872665, 0.174533, 0.523599)
bpy.context.view_layer.update()
